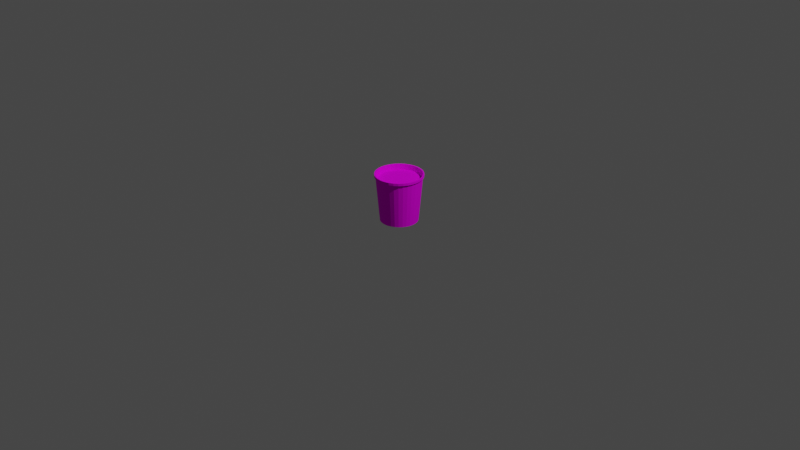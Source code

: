 # Source: bucket.blend  (saved by Blender 2.82.7; exported with 4.5.12 LTS)
import bpy
from mathutils import Matrix  # noqa: F401  (used for matrix-valued properties, if any)

bpy.ops.wm.read_factory_settings(use_empty=True)
scene = bpy.context.scene
scene.name = 'Scene'

# ---- collections
col_collection = bpy.data.collections.new('Collection'); scene.collection.children.link(col_collection)

# ---- images (referenced by path relative to the original .blend; pixels are not part of the script)
import os
ASSET_DIR = os.environ.get("B2B_ASSET_DIR", "")  # directory of the original .blend (textures are referenced by path, not embedded)
HERE = os.path.dirname(os.path.abspath(__file__))  # packed textures are extracted next to this script under _unpacked/

def load_image(name, relpath, width, height, colorspace="sRGB"):
    """Load a texture the original file referenced (path relative to the .blend, or extracted next to this script)."""
    p = next((c for c in (os.path.join(HERE, relpath), os.path.join(ASSET_DIR, relpath)) if relpath and os.path.exists(c)), "")
    if p:
        img = bpy.data.images.load(p, check_existing=True)
        img.name = name
    else:  # same state as the original file: an image datablock whose file is absent (Cycles renders it pink)
        img = bpy.data.images.new(name, width, height)
        img.source = "FILE"
        img.filepath = "//" + (relpath or name)
    img.colorspace_settings.name = colorspace
    return img
img_bucket_png = load_image('bucket.png', 'bucket_filled.png', 1024, 1024, 'sRGB')

# ---- materials (node trees are filled in below, after node groups)
mat_material_001 = bpy.data.materials.new('Material.001')
mat_material_001.use_transparent_shadow = False

# ---- material node trees
mat_material_001.use_nodes = True; mat_material_001.node_tree.nodes.clear()
_N = mat_material_001.node_tree.nodes; _L = mat_material_001.node_tree.links
n0 = _N.new('ShaderNodeOutputMaterial'); n0.name = 'Material Output'; n0.location = (300, 300)
n1 = _N.new('ShaderNodeBsdfPrincipled'); n1.name = 'Principled BSDF'; n1.location = (10, 300)
n1.distribution = 'GGX'
n1.subsurface_method = 'BURLEY'
n1.inputs[2].default_value = 0.8182
n1.inputs[3].default_value = 1.45
n1.inputs[13].default_value = 0.08636
n1.inputs[27].default_value = (0.0, 0.0, 0.0, 1.0)
n1.inputs[28].default_value = 1.0
n2 = _N.new('ShaderNodeTexImage'); n2.name = 'Image Texture'; n2.location = (-404, 188)
n2.image = img_bucket_png
_L.new(n1.outputs[0], n0.inputs[0])
_L.new(n2.outputs[0], n1.inputs[0])
n0.is_active_output = True

# ---- world
world_world = bpy.data.worlds.new('World'); scene.world = world_world
world_world.use_nodes = True; world_world.node_tree.nodes.clear()
_N = world_world.node_tree.nodes; _L = world_world.node_tree.links
n0 = _N.new('ShaderNodeOutputWorld'); n0.name = 'World Output'; n0.location = (300, 300)
n1 = _N.new('ShaderNodeBackground'); n1.name = 'Background'; n1.location = (10, 300)
n1.inputs[0].default_value = (0.05088, 0.05088, 0.05088, 1.0)
_L.new(n1.outputs[0], n0.inputs[0])
n0.is_active_output = True
world_world.color = (0.05088, 0.05088, 0.05088)
world_world.use_sun_shadow = False
world_world.sun_shadow_jitter_overblur = 0.0

# ---- cameras
cam_camera = bpy.data.cameras.new('Camera')
cam_camera.clip_end = 100.0
cam_camera.ortho_scale = 7.314

# ---- lights
light_light = bpy.data.lights.new('Light', 'POINT')
light_light.transmission_factor = 0.0
light_light.energy = 1000.0
light_light.shadow_soft_size = 0.1
light_light.shadow_maximum_resolution = 0.006
light_light.use_absolute_resolution = True

# ---- meshes
me_cylinder = bpy.data.meshes.new('Cylinder')
me_cylinder.from_pydata([(2.506e-08, 0.789, -1.0), (0.0, 1.0, 1.0), (0.1539, 0.7738, -1.0), (0.1951, 0.9808, 1.0), (0.3019, 0.7289, -1.0), (0.3827, 0.9239, 1.0), (0.4383, 0.656, -1.0), (0.5556, 0.8315, 1.0), (0.5579, 0.5579, -1.0), (0.7071, 0.7071, 1.0), (0.656, 0.4383, -1.0), (0.8315, 0.5556, 1.0), (0.7289, 0.3019, -1.0), (0.9239, 0.3827, 1.0), (0.7738, 0.1539, -1.0), (0.9808, 0.1951, 1.0), (0.789, 1.197e-07, -1.0), (1.0, 7.55e-08, 1.0), (0.7738, -0.1539, -1.0), (0.9808, -0.1951, 1.0), (0.7289, -0.3019, -1.0), (0.9239, -0.3827, 1.0), (0.656, -0.4383, -1.0), (0.8315, -0.5556, 1.0), (0.5579, -0.5579, -1.0), (0.7071, -0.7071, 1.0), (0.4383, -0.656, -1.0), (0.5556, -0.8315, 1.0), (0.3019, -0.7289, -1.0), (0.3827, -0.9239, 1.0), (0.1539, -0.7738, -1.0), (0.1951, -0.9808, 1.0), (-2.32e-07, -0.789, -1.0), (-3.258e-07, -1.0, 1.0), (-0.1539, -0.7738, -1.0), (-0.1951, -0.9808, 1.0), (-0.3019, -0.7289, -1.0), (-0.3827, -0.9239, 1.0), (-0.4383, -0.656, -1.0), (-0.5556, -0.8315, 1.0), (-0.5579, -0.5579, -1.0), (-0.7071, -0.7071, 1.0), (-0.656, -0.4383, -1.0), (-0.8315, -0.5556, 1.0), (-0.7289, -0.3019, -1.0), (-0.9239, -0.3827, 1.0), (-0.7738, -0.1539, -1.0), (-0.9808, -0.1951, 1.0), (-0.789, 8.22e-07, -1.0), (-1.0, 9.656e-07, 1.0), (-0.7738, 0.1539, -1.0), (-0.9808, 0.1951, 1.0), (-0.7289, 0.3019, -1.0), (-0.9239, 0.3827, 1.0), (-0.656, 0.4383, -1.0), (-0.8315, 0.5556, 1.0), (-0.5579, 0.5579, -1.0), (-0.7071, 0.7071, 1.0), (-0.4383, 0.656, -1.0), (-0.5556, 0.8315, 1.0), (-0.3019, 0.7289, -1.0), (-0.3827, 0.9239, 1.0), (-0.1539, 0.7738, -1.0), (-0.1951, 0.9808, 1.0), (0.1847, 0.9283, 0.9964), (1.114e-07, 0.9465, 0.9964), (0.3622, 0.8745, 0.9964), (0.5259, 0.787, 0.9964), (0.6693, 0.6693, 0.9964), (0.787, 0.5259, 0.9964), (0.8745, 0.3622, 0.9964), (0.9283, 0.1847, 0.9964), (0.9465, 8.53e-08, 0.9964), (0.9283, -0.1847, 0.9964), (0.8745, -0.3622, 0.9964), (0.787, -0.5259, 0.9964), (0.6693, -0.6693, 0.9964), (0.5259, -0.787, 0.9964), (0.3622, -0.8745, 0.9964), (0.1847, -0.9283, 0.9964), (-1.97e-07, -0.9465, 0.9964), (-0.1847, -0.9283, 0.9964), (-0.3622, -0.8745, 0.9964), (-0.5259, -0.787, 0.9964), (-0.6693, -0.6693, 0.9964), (-0.787, -0.5259, 0.9964), (-0.8745, -0.3622, 0.9964), (-0.9283, -0.1847, 0.9964), (-0.9465, 9.278e-07, 0.9964), (-0.9283, 0.1847, 0.9964), (-0.8745, 0.3622, 0.9964), (-0.787, 0.5259, 0.9964), (-0.6693, 0.6693, 0.9964), (-0.5259, 0.787, 0.9964), (-0.3622, 0.8745, 0.9964), (-0.1847, 0.9283, 0.9964), (0.178, 0.8949, 0.7827), (7.93e-08, 0.9124, 0.7827), (0.3492, 0.843, 0.7827), (0.5069, 0.7586, 0.7827), (0.6452, 0.6452, 0.7827), (0.7586, 0.5069, 0.7827), (0.843, 0.3492, 0.7827), (0.8949, 0.178, 0.7827), (0.9124, 9.038e-08, 0.7827), (0.8949, -0.178, 0.7827), (0.843, -0.3492, 0.7827), (0.7586, -0.5069, 0.7827), (0.6452, -0.6452, 0.7827), (0.5069, -0.7586, 0.7827), (0.3492, -0.843, 0.7827), (0.178, -0.8949, 0.7827), (-2.18e-07, -0.9124, 0.7827), (-0.178, -0.8949, 0.7827), (-0.3492, -0.843, 0.7827), (-0.5069, -0.7586, 0.7827), (-0.6452, -0.6452, 0.7827), (-0.7586, -0.5069, 0.7827), (-0.843, -0.3492, 0.7827), (-0.8949, -0.178, 0.7827), (-0.9124, 9.025e-07, 0.7827), (-0.8949, 0.178, 0.7827), (-0.843, 0.3492, 0.7827), (-0.7586, 0.5069, 0.7827), (-0.6452, 0.6452, 0.7827), (-0.5069, 0.7586, 0.7827), (-0.3492, 0.843, 0.7827), (-0.178, 0.8949, 0.7827), (5.546e-09, 0.952, 0.8475), (0.1857, 0.9337, 0.8475), (0.3643, 0.8796, 0.8475), (0.5289, 0.7916, 0.8475), (0.6732, 0.6732, 0.8475), (0.7916, 0.5289, 0.8475), (0.8796, 0.3643, 0.8475), (0.9337, 0.1857, 0.8475), (0.952, 8.291e-08, 0.8475), (0.9337, -0.1857, 0.8475), (0.8796, -0.3643, 0.8475), (0.7916, -0.5289, 0.8475), (0.6732, -0.6732, 0.8475), (0.5289, -0.7916, 0.8475), (0.3643, -0.8796, 0.8475), (0.1857, -0.9337, 0.8475), (-3.047e-07, -0.952, 0.8475), (-0.1857, -0.9337, 0.8475), (-0.3643, -0.8796, 0.8475), (-0.5289, -0.7916, 0.8475), (-0.6732, -0.6732, 0.8475), (-0.7916, -0.5289, 0.8475), (-0.8796, -0.3643, 0.8475), (-0.9337, -0.1857, 0.8475), (-0.952, 9.303e-07, 0.8475), (-0.9337, 0.1857, 0.8475), (-0.8796, 0.3643, 0.8475), (-0.7916, 0.5289, 0.8475), (-0.6732, 0.6732, 0.8475), (-0.5289, 0.7916, 0.8475), (-0.3643, 0.8796, 0.8475), (-0.1857, 0.9337, 0.8475), (7.517e-10, 0.9992, 0.8988), (0.1949, 0.98, 0.8988), (0.3824, 0.9231, 0.8988), (0.5551, 0.8308, 0.8988), (0.7065, 0.7065, 0.8988), (0.8308, 0.5551, 0.8988), (0.9231, 0.3824, 0.8988), (0.98, 0.1949, 0.8988), (0.9992, 7.521e-08, 0.8988), (0.98, -0.1949, 0.8988), (0.9231, -0.3824, 0.8988), (0.8308, -0.5551, 0.8988), (0.7065, -0.7065, 0.8988), (0.5551, -0.8308, 0.8988), (0.3824, -0.9231, 0.8988), (0.1949, -0.98, 0.8988), (-3.248e-07, -0.9992, 0.8988), (-0.1949, -0.98, 0.8988), (-0.3824, -0.9231, 0.8988), (-0.5551, -0.8308, 0.8988), (-0.7065, -0.7065, 0.8988), (-0.8308, -0.5551, 0.8988), (-0.9231, -0.3824, 0.8988), (-0.98, -0.1949, 0.8988), (-0.9992, 9.646e-07, 0.8988), (-0.98, 0.1949, 0.8988), (-0.9231, 0.3824, 0.8988), (-0.8308, 0.5551, 0.8988), (-0.7065, 0.7065, 0.8988), (-0.5551, 0.8308, 0.8988), (-0.3824, 0.9231, 0.8988), (-0.1949, 0.98, 0.8988)], [], [(160, 1, 3, 161), (161, 3, 5, 162), (162, 5, 7, 163), (163, 7, 9, 164), (164, 9, 11, 165), (165, 11, 13, 166), (166, 13, 15, 167), (167, 15, 17, 168), (168, 17, 19, 169), (169, 19, 21, 170), (170, 21, 23, 171), (171, 23, 25, 172), (172, 25, 27, 173), (173, 27, 29, 174), (174, 29, 31, 175), (175, 31, 33, 176), (176, 33, 35, 177), (177, 35, 37, 178), (178, 37, 39, 179), (179, 39, 41, 180), (180, 41, 43, 181), (181, 43, 45, 182), (182, 45, 47, 183), (183, 47, 49, 184), (184, 49, 51, 185), (185, 51, 53, 186), (186, 53, 55, 187), (187, 55, 57, 188), (188, 57, 59, 189), (189, 59, 61, 190), (11, 9, 68, 69), (190, 61, 63, 191), (191, 63, 1, 160), (0, 2, 4, 6, 8, 10, 12, 14, 16, 18, 20, 22, 24, 26, 28, 30, 32, 34, 36, 38, 40, 42, 44, 46, 48, 50, 52, 54, 56, 58, 60, 62), (90, 89, 121, 122), (29, 27, 77, 78), (47, 45, 86, 87), (3, 1, 65, 64), (1, 63, 95, 65), (21, 19, 73, 74), (39, 37, 82, 83), (57, 55, 91, 92), (13, 11, 69, 70), (31, 29, 78, 79), (49, 47, 87, 88), (5, 3, 64, 66), (23, 21, 74, 75), (41, 39, 83, 84), (59, 57, 92, 93), (15, 13, 70, 71), (33, 31, 79, 80), (51, 49, 88, 89), (7, 5, 66, 67), (25, 23, 75, 76), (43, 41, 84, 85), (61, 59, 93, 94), (17, 15, 71, 72), (35, 33, 80, 81), (53, 51, 89, 90), (9, 7, 67, 68), (27, 25, 76, 77), (45, 43, 85, 86), (63, 61, 94, 95), (19, 17, 72, 73), (37, 35, 81, 82), (55, 53, 90, 91), (96, 97, 127, 126, 125, 124, 123, 122, 121, 120, 119, 118, 117, 116, 115, 114, 113, 112, 111, 110, 109, 108, 107, 106, 105, 104, 103, 102, 101, 100, 99, 98), (77, 76, 108, 109), (91, 90, 122, 123), (78, 77, 109, 110), (64, 65, 97, 96), (92, 91, 123, 124), (79, 78, 110, 111), (66, 64, 96, 98), (93, 92, 124, 125), (80, 79, 111, 112), (67, 66, 98, 99), (94, 93, 125, 126), (81, 80, 112, 113), (68, 67, 99, 100), (95, 94, 126, 127), (82, 81, 113, 114), (69, 68, 100, 101), (65, 95, 127, 97), (83, 82, 114, 115), (70, 69, 101, 102), (84, 83, 115, 116), (71, 70, 102, 103), (85, 84, 116, 117), (72, 71, 103, 104), (86, 85, 117, 118), (73, 72, 104, 105), (87, 86, 118, 119), (74, 73, 105, 106), (88, 87, 119, 120), (75, 74, 106, 107), (89, 88, 120, 121), (76, 75, 107, 108), (62, 159, 128, 0), (60, 158, 159, 62), (58, 157, 158, 60), (56, 156, 157, 58), (54, 155, 156, 56), (52, 154, 155, 54), (50, 153, 154, 52), (48, 152, 153, 50), (46, 151, 152, 48), (44, 150, 151, 46), (42, 149, 150, 44), (40, 148, 149, 42), (38, 147, 148, 40), (36, 146, 147, 38), (34, 145, 146, 36), (32, 144, 145, 34), (30, 143, 144, 32), (28, 142, 143, 30), (26, 141, 142, 28), (24, 140, 141, 26), (22, 139, 140, 24), (20, 138, 139, 22), (18, 137, 138, 20), (16, 136, 137, 18), (14, 135, 136, 16), (12, 134, 135, 14), (10, 133, 134, 12), (8, 132, 133, 10), (6, 131, 132, 8), (4, 130, 131, 6), (2, 129, 130, 4), (0, 128, 129, 2), (159, 191, 160, 128), (158, 190, 191, 159), (157, 189, 190, 158), (156, 188, 189, 157), (155, 187, 188, 156), (154, 186, 187, 155), (153, 185, 186, 154), (152, 184, 185, 153), (151, 183, 184, 152), (150, 182, 183, 151), (149, 181, 182, 150), (148, 180, 181, 149), (147, 179, 180, 148), (146, 178, 179, 147), (145, 177, 178, 146), (144, 176, 177, 145), (143, 175, 176, 144), (142, 174, 175, 143), (141, 173, 174, 142), (140, 172, 173, 141), (139, 171, 172, 140), (138, 170, 171, 139), (137, 169, 170, 138), (136, 168, 169, 137), (135, 167, 168, 136), (134, 166, 167, 135), (133, 165, 166, 134), (132, 164, 165, 133), (131, 163, 164, 132), (130, 162, 163, 131), (129, 161, 162, 130), (128, 160, 161, 129)])
_uv = me_cylinder.uv_layers.new(name='UVMap')
_uv.uv.foreach_set('vector', [0.07512, 0.6971, 0.07505, 0.7152, 0.04525, 0.716, 0.04534, 0.6979, 0.04534, 0.6979, 0.04525, 0.716, 0.01991, 0.717, 0.02002, 0.6988, 0.02002, 0.6988, 0.01991, 0.717, 0.0, 0.7181, 0.0001313, 0.7, 0.6862, 0.3428, 0.6863, 0.3609, 0.6664, 0.3598, 0.6663, 0.3416, 0.6663, 0.3416, 0.6664, 0.3598, 0.6411, 0.3588, 0.641, 0.3406, 0.641, 0.3406, 0.6411, 0.3588, 0.6113, 0.358, 0.6112, 0.3398, 0.6112, 0.3398, 0.6113, 0.358, 0.5781, 0.3575, 0.5781, 0.3393, 0.5781, 0.3393, 0.5781, 0.3575, 0.543, 0.3572, 0.543, 0.339, 0.543, 0.339, 0.543, 0.3572, 0.5072, 0.3572, 0.5072, 0.339, 0.5072, 0.339, 0.5072, 0.3572, 0.472, 0.3575, 0.4721, 0.3393, 0.4721, 0.3393, 0.472, 0.3575, 0.4389, 0.358, 0.439, 0.3398, 0.439, 0.3398, 0.4389, 0.358, 0.4091, 0.3588, 0.4092, 0.3406, 0.4092, 0.3406, 0.4091, 0.3588, 0.3838, 0.3598, 0.3839, 0.3416, 0.3839, 0.3416, 0.3838, 0.3598, 0.3639, 0.3609, 0.364, 0.3428, 0.6662, 0.7031, 0.6664, 0.7213, 0.6465, 0.7202, 0.6463, 0.702, 0.6463, 0.702, 0.6465, 0.7202, 0.6211, 0.7193, 0.621, 0.7011, 0.621, 0.7011, 0.6211, 0.7193, 0.5913, 0.7186, 0.5912, 0.7005, 0.5912, 0.7005, 0.5913, 0.7186, 0.5582, 0.7182, 0.5581, 0.7001, 0.5581, 0.7001, 0.5582, 0.7182, 0.5231, 0.7181, 0.523, 0.6999, 0.523, 0.6999, 0.5231, 0.7181, 0.4872, 0.7182, 0.4872, 0.7001, 0.4872, 0.7001, 0.4872, 0.7182, 0.4521, 0.7186, 0.4521, 0.7005, 0.4521, 0.7005, 0.4521, 0.7186, 0.419, 0.7193, 0.419, 0.7011, 0.419, 0.7011, 0.419, 0.7193, 0.3892, 0.7202, 0.3892, 0.702, 0.3892, 0.702, 0.3892, 0.7202, 0.3639, 0.7213, 0.3639, 0.7031, 0.3223, 0.7, 0.3224, 0.7181, 0.3025, 0.717, 0.3024, 0.6988, 0.3024, 0.6988, 0.3025, 0.717, 0.2772, 0.716, 0.2771, 0.6979, 0.2771, 0.6979, 0.2772, 0.716, 0.2474, 0.7152, 0.2473, 0.6971, 0.2473, 0.6971, 0.2474, 0.7152, 0.2143, 0.7147, 0.2142, 0.6966, 0.2142, 0.6966, 0.2143, 0.7147, 0.1791, 0.7144, 0.1791, 0.6963, 0.1791, 0.6963, 0.1791, 0.7144, 0.1433, 0.7144, 0.1433, 0.6963, 0.2979, 0.3174, 0.2681, 0.3369, 0.2635, 0.3284, 0.2917, 0.3099, 0.1433, 0.6963, 0.1433, 0.7144, 0.1082, 0.7147, 0.1082, 0.6966, 0.1082, 0.6966, 0.1082, 0.7147, 0.07505, 0.7152, 0.07512, 0.6971, 0.0, 0.8452, 0.005516, 0.818, 0.01634, 0.7923, 0.03204, 0.7692, 0.05204, 0.7496, 0.07555, 0.7342, 0.1017, 0.7236, 0.1294, 0.7181, 0.1577, 0.7181, 0.1854, 0.7236, 0.2115, 0.7342, 0.235, 0.7496, 0.255, 0.7692, 0.2707, 0.7923, 0.2816, 0.818, 0.2871, 0.8452, 0.2871, 0.873, 0.2816, 0.9002, 0.2707, 0.9258, 0.255, 0.9489, 0.235, 0.9685, 0.2115, 0.984, 0.1854, 0.9946, 0.1577, 1.0, 0.1294, 1.0, 0.1017, 0.9946, 0.07555, 0.984, 0.05204, 0.9685, 0.03204, 0.9489, 0.01634, 0.9258, 0.005516, 0.9002, 0.0, 0.873, 0.7688, 0.3612, 0.802, 0.3609, 0.8087, 0.6732, 0.7884, 0.6733, 0.2979, 0.03988, 0.3232, 0.06476, 0.3157, 0.07084, 0.2917, 0.04729, 0.02071, 0.09401, 0.04062, 0.06476, 0.04817, 0.07084, 0.02933, 0.09853, 0.164, 0.3572, 0.1289, 0.3504, 0.1317, 0.3412, 0.165, 0.3477, 0.1289, 0.3504, 0.09575, 0.3369, 0.1004, 0.3284, 0.1317, 0.3412, 0.3639, 0.161, 0.3639, 0.1962, 0.3541, 0.1953, 0.3541, 0.162, 0.1289, 0.006864, 0.164, 1.07e-08, 0.165, 0.00955, 0.1317, 0.01605, 0.02071, 0.2632, 0.006991, 0.2307, 0.01634, 0.2279, 0.02933, 0.2587, 0.3232, 0.2925, 0.2979, 0.3174, 0.2917, 0.3099, 0.3157, 0.2864, 0.2681, 0.02033, 0.2979, 0.03988, 0.2917, 0.04729, 0.2635, 0.02879, 0.006991, 0.1265, 0.02071, 0.09401, 0.02933, 0.09853, 0.01634, 0.1293, 0.1998, 0.3572, 0.164, 0.3572, 0.165, 0.3477, 0.1989, 0.3477, 0.3569, 0.1265, 0.3639, 0.161, 0.3541, 0.162, 0.3475, 0.1293, 0.09575, 0.02033, 0.1289, 0.006864, 0.1317, 0.01605, 0.1004, 0.02879, 0.04062, 0.2925, 0.02071, 0.2632, 0.02933, 0.2587, 0.04817, 0.2864, 0.3432, 0.2632, 0.3232, 0.2925, 0.3157, 0.2864, 0.3345, 0.2587, 0.235, 0.006864, 0.2681, 0.02033, 0.2635, 0.02879, 0.2322, 0.01605, 0.0, 0.161, 0.006991, 0.1265, 0.01634, 0.1293, 0.009727, 0.162, 0.235, 0.3504, 0.1998, 0.3572, 0.1989, 0.3477, 0.2322, 0.3412, 0.3432, 0.09401, 0.3569, 0.1265, 0.3475, 0.1293, 0.3345, 0.09853, 0.06596, 0.03988, 0.09575, 0.02033, 0.1004, 0.02879, 0.07216, 0.04729, 0.06596, 0.3174, 0.04062, 0.2925, 0.04817, 0.2864, 0.07216, 0.3099, 0.3569, 0.2307, 0.3432, 0.2632, 0.3345, 0.2587, 0.3475, 0.2279, 0.1998, 0.0, 0.235, 0.006864, 0.2322, 0.01605, 0.1989, 0.00955, 3.269e-08, 0.1962, 0.0, 0.161, 0.009727, 0.162, 0.009727, 0.1953, 0.2681, 0.3369, 0.235, 0.3504, 0.2322, 0.3412, 0.2635, 0.3284, 0.3232, 0.06476, 0.3432, 0.09401, 0.3345, 0.09853, 0.3157, 0.07084, 0.04062, 0.06476, 0.06596, 0.03988, 0.07216, 0.04729, 0.04817, 0.07084, 0.09575, 0.3369, 0.06596, 0.3174, 0.07216, 0.3099, 0.1004, 0.3284, 0.3639, 0.1962, 0.3569, 0.2307, 0.3475, 0.2279, 0.3541, 0.1953, 0.164, 1.07e-08, 0.1998, 0.0, 0.1989, 0.00955, 0.165, 0.00955, 0.006991, 0.2307, 3.269e-08, 0.1962, 0.009727, 0.1953, 0.01634, 0.2279, 0.4069, 0.9226, 0.4029, 0.9027, 0.4029, 0.8824, 0.4069, 0.8625, 0.4148, 0.8438, 0.4263, 0.8269, 0.4409, 0.8126, 0.4581, 0.8013, 0.4772, 0.7936, 0.4974, 0.7896, 0.5181, 0.7896, 0.5383, 0.7936, 0.5574, 0.8013, 0.5746, 0.8126, 0.5892, 0.8269, 0.6006, 0.8438, 0.6085, 0.8625, 0.6126, 0.8824, 0.6126, 0.9027, 0.6085, 0.9226, 0.6006, 0.9413, 0.5892, 0.9581, 0.5746, 0.9725, 0.5574, 0.9837, 0.5383, 0.9915, 0.5181, 0.9954, 0.4974, 0.9954, 0.4772, 0.9915, 0.4581, 0.9837, 0.4409, 0.9725, 0.4263, 0.9581, 0.4148, 0.9413, 0.836, 0.6755, 0.8692, 0.6758, 0.8483, 0.9879, 0.8281, 0.9877, 0.7374, 0.3617, 0.7688, 0.3612, 0.7884, 0.6733, 0.7693, 0.6736, 0.802, 0.6753, 0.836, 0.6755, 0.8281, 0.9877, 0.8074, 0.9876, 0.7573, 0.3137, 0.7291, 0.3129, 0.7721, 0.001234, 0.7893, 0.001679, 0.7092, 0.3624, 0.7374, 0.3617, 0.7693, 0.6736, 0.7522, 0.6741, 0.7688, 0.6755, 0.802, 0.6753, 0.8074, 0.9876, 0.7872, 0.9877, 0.7887, 0.3142, 0.7573, 0.3137, 0.7893, 0.001679, 0.8083, 0.001986, 0.6852, 0.3633, 0.7092, 0.3624, 0.7522, 0.6741, 0.7376, 0.6747, 0.7374, 0.6758, 0.7688, 0.6755, 0.7872, 0.9877, 0.7681, 0.9879, 0.8219, 0.3144, 0.7887, 0.3142, 0.8083, 0.001986, 0.8286, 0.002143, 0.6664, 0.3644, 0.6852, 0.3633, 0.7376, 0.6747, 0.7261, 0.6753, 0.7092, 0.6765, 0.7374, 0.6758, 0.7681, 0.9879, 0.7509, 0.9883, 0.8559, 0.3144, 0.8219, 0.3144, 0.8286, 0.002143, 0.8492, 0.002143, 0.7051, 0.312, 0.6863, 0.3109, 0.746, 2.14e-08, 0.7575, 0.0006668, 0.6852, 0.6773, 0.7092, 0.6765, 0.7509, 0.9883, 0.7363, 0.9888, 0.8891, 0.3142, 0.8559, 0.3144, 0.8492, 0.002143, 0.8695, 0.001986, 0.7291, 0.3129, 0.7051, 0.312, 0.7575, 0.0006668, 0.7721, 0.001234, 0.6664, 0.6783, 0.6852, 0.6773, 0.7363, 0.9888, 0.7249, 0.9894, 0.9205, 0.3137, 0.8891, 0.3142, 0.8695, 0.001986, 0.8886, 0.001679, 0.9528, 0.3633, 0.9716, 0.3644, 0.9119, 0.6753, 0.9004, 0.6747, 0.9487, 0.3129, 0.9205, 0.3137, 0.8886, 0.001679, 0.9057, 0.001234, 0.9288, 0.3624, 0.9528, 0.3633, 0.9004, 0.6747, 0.8858, 0.6741, 0.9727, 0.312, 0.9487, 0.3129, 0.9057, 0.001234, 0.9203, 0.0006668, 0.9006, 0.3617, 0.9288, 0.3624, 0.8858, 0.6741, 0.8686, 0.6736, 0.9915, 0.3109, 0.9727, 0.312, 0.9203, 0.0006668, 0.9318, 0.0, 0.8692, 0.3612, 0.9006, 0.3617, 0.8686, 0.6736, 0.8496, 0.6733, 0.9288, 0.6773, 0.9528, 0.6783, 0.8992, 0.9894, 0.8846, 0.9888, 0.836, 0.3609, 0.8692, 0.3612, 0.8496, 0.6733, 0.8293, 0.6732, 0.9006, 0.6765, 0.9288, 0.6773, 0.8846, 0.9888, 0.8674, 0.9883, 0.802, 0.3609, 0.836, 0.3609, 0.8293, 0.6732, 0.8087, 0.6732, 0.8692, 0.6758, 0.9006, 0.6765, 0.8674, 0.9883, 0.8483, 0.9879, 0.1194, 0.3575, 0.1107, 0.6877, 0.07918, 0.6882, 0.09323, 0.3579, 0.1471, 0.3572, 0.1442, 0.6874, 0.1107, 0.6877, 0.1194, 0.3575, 0.1754, 0.3572, 0.1783, 0.6874, 0.1442, 0.6874, 0.1471, 0.3572, 0.2031, 0.3575, 0.2117, 0.6877, 0.1783, 0.6874, 0.1754, 0.3572, 0.2292, 0.3579, 0.2433, 0.6882, 0.2117, 0.6877, 0.2031, 0.3575, 0.2527, 0.3585, 0.2716, 0.6889, 0.2433, 0.6882, 0.2292, 0.3579, 0.2727, 0.3593, 0.2958, 0.6899, 0.2716, 0.6889, 0.2527, 0.3585, 0.2884, 0.3602, 0.3147, 0.691, 0.2958, 0.6899, 0.2727, 0.3593, 0.4122, 0.3626, 0.3946, 0.6931, 0.3705, 0.6941, 0.3923, 0.3634, 0.4358, 0.3619, 0.423, 0.6922, 0.3946, 0.6931, 0.4122, 0.3626, 0.4619, 0.3613, 0.4545, 0.6916, 0.423, 0.6922, 0.4358, 0.3619, 0.4896, 0.361, 0.488, 0.6912, 0.4545, 0.6916, 0.4619, 0.3613, 0.5179, 0.3609, 0.5221, 0.6911, 0.488, 0.6912, 0.4896, 0.361, 0.5456, 0.361, 0.5556, 0.6912, 0.5221, 0.6911, 0.5179, 0.3609, 0.5717, 0.3613, 0.5871, 0.6916, 0.5556, 0.6912, 0.5456, 0.361, 0.5952, 0.3619, 0.6155, 0.6922, 0.5871, 0.6916, 0.5717, 0.3613, 0.6152, 0.3626, 0.6396, 0.6931, 0.6155, 0.6922, 0.5952, 0.3619, 0.631, 0.3634, 0.6586, 0.6941, 0.6396, 0.6931, 0.6152, 0.3626, 0.4136, 0.002021, 0.3905, 0.3326, 0.3716, 0.3337, 0.3979, 0.002934, 0.4336, 0.001245, 0.4147, 0.3317, 0.3905, 0.3326, 0.4136, 0.002021, 0.4571, 0.0006345, 0.443, 0.3309, 0.4147, 0.3317, 0.4336, 0.001245, 0.4832, 0.0002143, 0.4746, 0.3304, 0.443, 0.3309, 0.4571, 0.0006345, 0.5109, 0.0, 0.508, 0.3302, 0.4746, 0.3304, 0.4832, 0.0002143, 0.5392, 2.14e-08, 0.5421, 0.3302, 0.508, 0.3302, 0.5109, 0.0, 0.5669, 0.0002142, 0.5756, 0.3304, 0.5421, 0.3302, 0.5392, 2.14e-08, 0.5931, 0.0006345, 0.6071, 0.3309, 0.5756, 0.3304, 0.5669, 0.0002142, 0.6166, 0.001245, 0.6355, 0.3317, 0.6071, 0.3309, 0.5931, 0.0006345, 0.6366, 0.002021, 0.6596, 0.3326, 0.6355, 0.3317, 0.6166, 0.001245, 0.6523, 0.002934, 0.6786, 0.3337, 0.6596, 0.3326, 0.6366, 0.002021, 0.04973, 0.3593, 0.02669, 0.6899, 0.007733, 0.691, 0.03402, 0.3602, 0.06972, 0.3585, 0.05081, 0.6889, 0.02669, 0.6899, 0.04973, 0.3593, 0.09323, 0.3579, 0.07918, 0.6882, 0.05081, 0.6889, 0.06972, 0.3585, 0.1214, 0.3087, 0.1153, 0.3147, 0.09256, 0.2875, 0.09973, 0.2828, 0.1442, 0.6874, 0.1433, 0.6963, 0.1082, 0.6966, 0.1107, 0.6877, 0.1783, 0.6874, 0.1791, 0.6963, 0.1433, 0.6963, 0.1442, 0.6874, 0.2117, 0.6877, 0.2142, 0.6966, 0.1791, 0.6963, 0.1783, 0.6874, 0.981, 0.7085, 0.9734, 0.7046, 0.9933, 0.6753, 1.0, 0.6807, 0.968, 0.7395, 0.9597, 0.737, 0.9734, 0.7046, 0.981, 0.7085, 0.9613, 0.7723, 0.9528, 0.7715, 0.9597, 0.737, 0.968, 0.7395, 0.9613, 0.8058, 0.9528, 0.8067, 0.9528, 0.7715, 0.9613, 0.7723, 0.968, 0.8387, 0.9597, 0.8412, 0.9528, 0.8067, 0.9613, 0.8058, 0.981, 0.8696, 0.9734, 0.8736, 0.9597, 0.8412, 0.968, 0.8387, 1.0, 0.8975, 0.9933, 0.9029, 0.9734, 0.8736, 0.981, 0.8696, 0.488, 0.6912, 0.4872, 0.7001, 0.4521, 0.7005, 0.4545, 0.6916, 0.5221, 0.6911, 0.523, 0.6999, 0.4872, 0.7001, 0.488, 0.6912, 0.5556, 0.6912, 0.5581, 0.7001, 0.523, 0.6999, 0.5221, 0.6911, 0.1512, 0.1016, 0.144, 0.09689, 0.1667, 0.06971, 0.1728, 0.0757, 0.1351, 0.1311, 0.1271, 0.1279, 0.144, 0.09689, 0.1512, 0.1016, 0.1252, 0.1632, 0.1168, 0.1615, 0.1271, 0.1279, 0.1351, 0.1311, 0.1219, 0.1965, 0.1132, 0.1965, 0.1168, 0.1615, 0.1252, 0.1632, 0.1252, 0.2299, 0.1168, 0.2315, 0.1132, 0.1965, 0.1219, 0.1965, 0.1351, 0.2619, 0.1271, 0.2652, 0.1168, 0.2315, 0.1252, 0.2299, 0.1512, 0.2915, 0.144, 0.2962, 0.1271, 0.2652, 0.1351, 0.2619, 0.1728, 0.3173, 0.1667, 0.3233, 0.144, 0.2962, 0.1512, 0.2915, 0.508, 0.3302, 0.5072, 0.339, 0.4721, 0.3393, 0.4746, 0.3304, 0.5421, 0.3302, 0.543, 0.339, 0.5072, 0.339, 0.508, 0.3302, 0.5756, 0.3304, 0.5781, 0.3393, 0.543, 0.339, 0.5421, 0.3302, 0.09973, 0.09298, 0.09256, 0.08828, 0.1153, 0.0611, 0.1214, 0.06709, 0.08365, 0.1225, 0.07568, 0.1193, 0.09256, 0.08828, 0.09973, 0.09298, 0.07374, 0.1546, 0.06529, 0.1529, 0.07568, 0.1193, 0.08365, 0.1225, 0.0704, 0.1879, 0.06178, 0.1879, 0.06529, 0.1529, 0.07374, 0.1546, 0.07374, 0.2212, 0.06529, 0.2229, 0.06178, 0.1879, 0.0704, 0.1879, 0.08365, 0.2533, 0.07568, 0.2565, 0.06529, 0.2229, 0.07374, 0.2212, 0.09973, 0.2828, 0.09256, 0.2875, 0.07568, 0.2565, 0.08365, 0.2533])
me_cylinder.materials.append(mat_material_001)
me_cylinder.use_remesh_fix_poles = True
me_cylinder.use_remesh_preserve_attributes = False
me_cylinder.use_mirror_vertex_groups = False
me_cylinder.update()

# ---- objects
ob_light = bpy.data.objects.new('Light', light_light)
ob_camera = bpy.data.objects.new('Camera', cam_camera)
ob_cylinder = bpy.data.objects.new('Cylinder', me_cylinder)

# ---- transforms, parenting, visibility, modifiers, constraints
ob_light.location = (4.076, 1.005, 5.904)
ob_light.rotation_euler = (0.6503, 0.05522, 1.866)
ob_light.lock_rotations_4d = False
ob_light.empty_display_type = 'ARROWS'
ob_light.color = (0.0, 0.0, 0.0, 0.0)
ob_light.lineart.crease_threshold = 0.0
ob_camera.location = (7.359, -6.926, 4.958)
ob_camera.rotation_euler = (1.109, 0.0, 0.8149)
ob_camera.lock_rotations_4d = False
ob_camera.empty_display_type = 'ARROWS'
ob_camera.color = (0.0, 0.0, 0.0, 0.0)
ob_camera.display_type = 'WIRE'
ob_camera.lineart.crease_threshold = 0.0
ob_cylinder.location = (0.0, 0.0, 0.25)
ob_cylinder.scale = (0.25, 0.25, 0.25)
ob_cylinder.lineart.crease_threshold = 0.0

# ---- collection membership
col_collection.objects.link(ob_light)
col_collection.objects.link(ob_camera)
col_collection.objects.link(ob_cylinder)

# ---- scene / render settings (as saved in the file)
scene.camera = ob_camera
scene.frame_start = 1; scene.frame_end = 250; scene.frame_set(1)
scene.render.engine = 'BLENDER_EEVEE_NEXT'
scene.cycles.use_denoising = False
scene.cycles.samples = 128
scene.cycles.sampling_pattern = 'TABULATED_SOBOL'
scene.cycles.use_adaptive_sampling = False
scene.cycles.use_light_tree = False
scene.view_settings.view_transform = 'Filmic'
bpy.context.view_layer.update()
